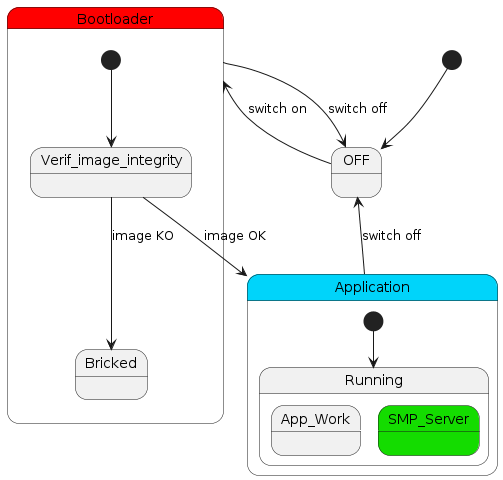

The diagram above was rendered by PlantUML. Its source (embedded in the PNG):
@startuml
[*] --> OFF
OFF --> Bootloader: switch on
Bootloader --> OFF: switch off

state Bootloader #red{
  [*] --> Verif_image_integrity
  Verif_image_integrity --> Bricked: image KO
}

Verif_image_integrity -down-> Application: image OK
Application -up-> OFF: switch off

state Application #00D4FA{
  [*] --> Running
  state Running{
    App_Work -right[#white]-> SMP_Server #14DC00
  }
}
@enduml